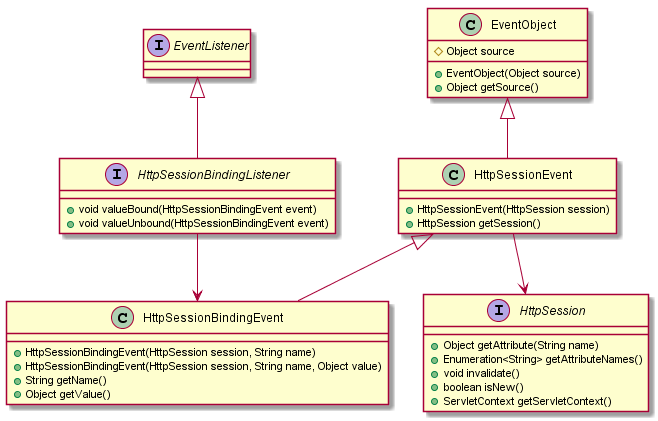

The diagram above was rendered by PlantUML. Its source (embedded in the PNG):
@startuml

interface EventListener {

}

interface HttpSessionBindingListener {
  + void valueBound(HttpSessionBindingEvent event)
  + void valueUnbound(HttpSessionBindingEvent event)
}

class HttpSessionBindingEvent {
  + HttpSessionBindingEvent(HttpSession session, String name)
  + HttpSessionBindingEvent(HttpSession session, String name, Object value)
  + String getName()
  + Object getValue()
}

class HttpSessionEvent {
  + HttpSessionEvent(HttpSession session)
  + HttpSession getSession()
}

class EventObject {
  # Object source
  + EventObject(Object source)
  + Object getSource()
}

interface HttpSession {
   + Object getAttribute(String name)
   + Enumeration<String> getAttributeNames()
   + void invalidate()
   + boolean isNew()
   + ServletContext getServletContext()
}

EventListener <|-- HttpSessionBindingListener
HttpSessionBindingListener --> HttpSessionBindingEvent
HttpSessionEvent <|-- HttpSessionBindingEvent
HttpSessionEvent --> HttpSession
EventObject <|-- HttpSessionEvent
@enduml